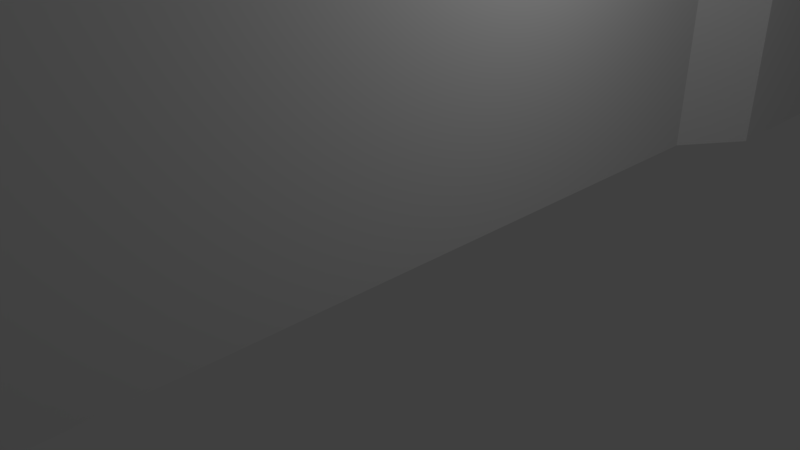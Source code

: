 # Source: shotgun.blend  (saved by Blender 2.79.0; exported with 4.5.12 LTS)
import bpy
from mathutils import Matrix  # noqa: F401  (used for matrix-valued properties, if any)

bpy.ops.wm.read_factory_settings(use_empty=True)
scene = bpy.context.scene
scene.name = 'Scene'

# ---- collections
col_collection_1 = bpy.data.collections.new('Collection 1'); scene.collection.children.link(col_collection_1)

# ---- materials (node trees are filled in below, after node groups)
mat_material = bpy.data.materials.new('Material')
mat_material.alpha_threshold = 0.0
mat_material.use_transparent_shadow = False
mat_material.roughness = 0.5
mat_material.line_color = (0.0, 0.0, 0.0, 1.0)

# ---- material node trees

# ---- world
world_world = bpy.data.worlds.new('World'); scene.world = world_world
world_world.color = (0.05088, 0.05088, 0.05088)
world_world.use_sun_shadow = False
world_world.sun_shadow_jitter_overblur = 0.0
world_world.cycles.sampling_method = 'MANUAL'

# ---- cameras
cam_camera = bpy.data.cameras.new('Camera')
cam_camera.clip_end = 100.0
cam_camera.lens = 35.0
cam_camera.sensor_width = 32.0
cam_camera.sensor_height = 18.0
cam_camera.ortho_scale = 7.314
cam_camera.dof.focus_distance = 0.0
cam_camera.dof.aperture_fstop = 128.0

# ---- lights
light_lamp = bpy.data.lights.new('Lamp', 'POINT')
light_lamp.transmission_factor = 0.0
light_lamp.cutoff_distance = 30.0
light_lamp.energy = 100.0
light_lamp.shadow_buffer_clip_start = 1.001
light_lamp.shadow_soft_size = 0.1
light_lamp.shadow_maximum_resolution = 0.006
light_lamp.use_absolute_resolution = True

# ---- meshes
me_cube = bpy.data.meshes.new('Cube')
me_cube.from_pydata([(1.729, 4.3, 0.831), (1.729, -7.377, 0.831), (-0.2464, -7.377, 0.831), (-0.2464, 4.3, 0.831), (1.628, 4.301, 5.864), (1.628, -6.578, 5.864), (-0.1453, -6.578, 5.864), (-0.1453, 4.301, 5.864), (2.322, 14.77, 0.831), (2.322, 5.174, 0.831), (-0.8398, 5.174, 0.831), (-0.8398, 14.77, 0.831), (2.16, 14.43, 6.12), (2.16, 5.147, 6.12), (-0.6779, 5.147, 6.12), (-0.6779, 14.43, 6.12), (1.729, 4.3, 5.551), (1.729, -7.377, 5.551), (-0.2464, -7.377, 5.551), (-0.2464, 4.3, 5.551), (2.322, 14.77, 5.836), (2.322, 5.174, 5.836), (-0.8398, 14.77, 5.836), (-0.8398, 5.174, 5.836), (0.5542, 9.281, 4.898), (0.5542, 9.281, 6.898), (0.5542, 10.28, 4.898), (0.5542, 10.28, 6.898), (0.858, 9.281, 4.898), (0.858, 9.281, 6.898), (0.858, 10.28, 4.898), (0.858, 10.28, 6.898), (0.7964, -3.107, 5.162), (0.8066, -18.96, 5.165), (0.9423, -3.094, 5.137), (0.9525, -18.96, 5.14), (1.081, -3.083, 5.085), (1.091, -18.95, 5.087), (1.206, -3.073, 5.006), (1.216, -18.95, 5.009), (1.314, -3.065, 4.905), (1.324, -18.95, 4.907), (1.399, -3.06, 4.784), (1.41, -18.95, 4.787), (1.46, -3.057, 4.649), (1.47, -18.95, 4.652), (1.493, -3.058, 4.505), (1.503, -18.95, 4.507), (1.497, -3.061, 4.357), (1.508, -18.95, 4.359), (1.473, -3.067, 4.211), (1.483, -18.95, 4.214), (1.42, -3.075, 4.073), (1.43, -18.95, 4.075), (1.341, -3.085, 3.947), (1.352, -18.95, 3.95), (1.24, -3.097, 3.84), (1.25, -18.96, 3.842), (1.119, -3.111, 3.754), (1.129, -18.96, 3.756), (0.9843, -3.125, 3.693), (0.9945, -18.97, 3.696), (0.84, -3.139, 3.66), (0.8502, -18.97, 3.663), (0.6921, -3.153, 3.656), (0.7023, -18.97, 3.659), (0.5462, -3.166, 3.681), (0.5564, -18.98, 3.683), (0.4079, -3.178, 3.733), (0.4181, -18.98, 3.736), (0.2825, -3.188, 3.812), (0.2928, -18.98, 3.814), (0.1749, -3.196, 3.913), (0.1851, -18.99, 3.916), (0.08916, -3.201, 4.034), (0.09938, -18.99, 4.037), (0.02858, -3.203, 4.169), (0.03881, -18.99, 4.172), (-0.004489, -3.203, 4.313), (0.005736, -18.99, 4.316), (-0.008787, -3.2, 4.461), (0.001438, -18.99, 4.464), (0.01585, -3.194, 4.607), (0.02608, -18.99, 4.61), (0.06849, -3.186, 4.745), (0.07871, -18.98, 4.748), (0.1471, -3.175, 4.871), (0.1573, -18.98, 4.873), (0.2486, -3.163, 4.978), (0.2589, -18.98, 4.981), (0.3692, -3.15, 5.064), (0.3795, -18.97, 5.067), (0.5042, -3.136, 5.125), (0.5145, -18.97, 5.127), (0.6485, -3.121, 5.158), (0.6587, -18.96, 5.16), (0.8138, -19.3, 5.444), (0.8322, -20.68, 5.51), (1.014, -19.3, 5.41), (1.045, -20.68, 5.474), (1.204, -19.3, 5.337), (1.246, -20.68, 5.397), (1.377, -19.29, 5.229), (1.429, -20.68, 5.283), (1.525, -19.29, 5.09), (1.586, -20.68, 5.134), (1.643, -19.29, 4.924), (1.711, -20.68, 4.959), (1.726, -19.29, 4.738), (1.799, -20.68, 4.762), (1.771, -19.29, 4.54), (1.848, -20.68, 4.552), (1.777, -19.29, 4.337), (1.854, -20.68, 4.336), (1.743, -19.29, 4.136), (1.818, -20.68, 4.123), (1.671, -19.3, 3.946), (1.741, -20.68, 3.922), (1.563, -19.3, 3.774), (1.627, -20.68, 3.739), (1.423, -19.3, 3.626), (1.479, -20.68, 3.582), (1.258, -19.3, 3.508), (1.303, -20.68, 3.457), (1.072, -19.3, 3.425), (1.106, -20.68, 3.369), (0.8738, -19.3, 3.379), (0.8958, -20.68, 3.321), (0.6705, -19.3, 3.373), (0.6802, -20.68, 3.314), (0.4699, -19.3, 3.407), (0.4675, -20.69, 3.35), (0.2798, -19.3, 3.48), (0.2659, -20.69, 3.427), (0.1075, -19.3, 3.588), (0.08316, -20.69, 3.542), (-0.04048, -19.3, 3.727), (-0.07373, -20.69, 3.69), (-0.1584, -19.3, 3.893), (-0.1987, -20.69, 3.865), (-0.2416, -19.3, 4.079), (-0.287, -20.69, 4.062), (-0.2871, -19.3, 4.277), (-0.3352, -20.69, 4.272), (-0.293, -19.3, 4.48), (-0.3415, -20.69, 4.488), (-0.2591, -19.3, 4.681), (-0.3056, -20.69, 4.701), (-0.1868, -19.3, 4.871), (-0.2289, -20.69, 4.902), (-0.07872, -19.3, 5.043), (-0.1143, -20.69, 5.085), (0.06088, -19.3, 5.191), (0.03375, -20.69, 5.242), (0.2266, -19.3, 5.309), (0.2095, -20.68, 5.367), (0.4122, -19.3, 5.392), (0.4063, -20.68, 5.455), (0.6105, -19.3, 5.438), (0.6166, -20.68, 5.503), (0.8158, -20.68, 5.274), (0.9828, -20.68, 5.245), (1.141, -20.68, 5.185), (1.284, -20.68, 5.095), (1.408, -20.68, 4.979), (1.506, -20.68, 4.841), (1.575, -20.68, 4.687), (1.613, -20.68, 4.522), (1.618, -20.68, 4.352), (1.59, -20.68, 4.185), (1.529, -20.68, 4.027), (1.439, -20.68, 3.884), (1.323, -20.68, 3.761), (1.185, -20.68, 3.662), (1.031, -20.68, 3.593), (0.8658, -20.68, 3.555), (0.6965, -20.68, 3.55), (0.5296, -20.69, 3.579), (0.3714, -20.69, 3.639), (0.2279, -20.69, 3.729), (0.1048, -20.69, 3.845), (0.006686, -20.69, 3.983), (-0.06262, -20.69, 4.137), (-0.1005, -20.69, 4.302), (-0.1054, -20.69, 4.472), (-0.07718, -20.69, 4.639), (-0.01696, -20.69, 4.797), (0.07297, -20.69, 4.94), (0.1892, -20.68, 5.063), (0.3271, -20.68, 5.162), (0.4816, -20.68, 5.231), (0.6466, -20.68, 5.269), (0.7928, -19.88, 4.413), (0.7815, -2.092, 2.687), (0.7903, -18.52, 2.719), (0.8779, -2.082, 2.671), (0.8926, -18.51, 2.702), (0.9693, -2.073, 2.636), (0.9895, -18.5, 2.665), (1.052, -2.065, 2.584), (1.077, -18.5, 2.61), (1.123, -2.059, 2.517), (1.153, -18.49, 2.538), (1.18, -2.055, 2.437), (1.213, -18.48, 2.454), (1.22, -2.053, 2.348), (1.255, -18.48, 2.359), (1.242, -2.053, 2.253), (1.279, -18.48, 2.258), (1.245, -2.055, 2.155), (1.282, -18.49, 2.154), (1.228, -2.06, 2.058), (1.264, -18.49, 2.052), (1.194, -2.066, 1.967), (1.227, -18.5, 1.955), (1.142, -2.075, 1.884), (1.172, -18.51, 1.867), (1.075, -2.084, 1.813), (1.101, -18.52, 1.792), (0.9949, -2.095, 1.756), (1.017, -18.53, 1.732), (0.9057, -2.106, 1.716), (0.922, -18.54, 1.689), (0.8103, -2.117, 1.694), (0.8209, -18.55, 1.666), (0.7126, -2.128, 1.692), (0.7173, -18.56, 1.663), (0.6161, -2.138, 1.708), (0.615, -18.57, 1.681), (0.5247, -2.147, 1.743), (0.5181, -18.58, 1.717), (0.4419, -2.155, 1.795), (0.4302, -18.59, 1.772), (0.3707, -2.161, 1.862), (0.3548, -18.6, 1.844), (0.3141, -2.165, 1.941), (0.2947, -18.6, 1.928), (0.274, -2.167, 2.031), (0.2522, -18.6, 2.023), (0.2522, -2.167, 2.126), (0.229, -18.6, 2.124), (0.2493, -2.164, 2.224), (0.226, -18.6, 2.228), (0.2656, -2.16, 2.32), (0.2433, -18.6, 2.33), (0.3004, -2.154, 2.412), (0.2802, -18.59, 2.427), (0.3524, -2.145, 2.494), (0.3353, -18.58, 2.515), (0.4195, -2.136, 2.566), (0.4064, -18.57, 2.59), (0.4992, -2.125, 2.622), (0.491, -18.56, 2.65), (0.5884, -2.114, 2.662), (0.5856, -18.55, 2.693), (0.6837, -2.103, 2.684), (0.6867, -18.54, 2.716), (0.7825, -18.44, 2.605), (0.8628, -18.44, 2.592), (0.9388, -18.44, 2.563), (1.008, -18.44, 2.52), (1.067, -18.44, 2.464), (1.114, -18.44, 2.397), (1.148, -18.44, 2.323), (1.166, -18.44, 2.244), (1.168, -18.44, 2.162), (1.155, -18.44, 2.082), (1.126, -18.44, 2.006), (1.082, -18.44, 1.937), (1.026, -18.44, 1.878), (0.9601, -18.44, 1.831), (0.8858, -18.44, 1.797), (0.8065, -18.44, 1.779), (0.7251, -18.44, 1.777), (0.6449, -18.44, 1.79), (0.5688, -18.44, 1.819), (0.4998, -18.44, 1.863), (0.4406, -18.45, 1.918), (0.3934, -18.45, 1.985), (0.3601, -18.45, 2.059), (0.3419, -18.45, 2.138), (0.3395, -18.45, 2.22), (0.3531, -18.44, 2.3), (0.3821, -18.44, 2.376), (0.4253, -18.44, 2.445), (0.4812, -18.44, 2.504), (0.5475, -18.44, 2.551), (0.6218, -18.44, 2.585), (0.7011, -18.44, 2.603), (0.7714, -16.07, 2.191)], [], [(1, 3, 0), (7, 5, 4), (16, 1, 0), (17, 2, 1), (18, 3, 2), (10, 0, 3), (9, 11, 8), (15, 13, 12), (20, 9, 8), (10, 9, 0), (23, 11, 10), (8, 22, 20), (10, 3, 23), (3, 19, 23), (7, 13, 14), (7, 4, 13), (0, 21, 16), (0, 9, 21), (1, 2, 3), (7, 6, 5), (16, 17, 1), (17, 18, 2), (18, 19, 3), (9, 10, 11), (15, 14, 13), (20, 21, 9), (23, 22, 11), (8, 11, 22), (19, 6, 7), (19, 18, 6), (18, 5, 6), (18, 17, 5), (5, 16, 4), (5, 17, 16), (19, 14, 23), (19, 7, 14), (13, 16, 21), (13, 4, 16), (21, 12, 13), (21, 20, 12), (12, 22, 15), (12, 20, 22), (15, 23, 14), (15, 22, 23), (24, 25, 27, 26), (26, 27, 31, 30), (30, 31, 29, 28), (28, 29, 25, 24), (31, 27, 25, 29), (32, 35, 34), (34, 37, 36), (36, 39, 38), (38, 41, 40), (40, 43, 42), (42, 45, 44), (45, 46, 44), (47, 48, 46), (49, 50, 48), (51, 52, 50), (53, 54, 52), (55, 56, 54), (57, 58, 56), (59, 60, 58), (61, 62, 60), (63, 64, 62), (65, 66, 64), (67, 68, 66), (69, 70, 68), (71, 72, 70), (73, 74, 72), (75, 76, 74), (76, 79, 78), (78, 81, 80), (80, 83, 82), (82, 85, 84), (84, 87, 86), (86, 89, 88), (88, 91, 90), (90, 93, 92), (92, 95, 94), (94, 33, 32), (96, 99, 98), (98, 101, 100), (100, 103, 102), (102, 105, 104), (104, 107, 106), (106, 109, 108), (109, 110, 108), (111, 112, 110), (113, 114, 112), (115, 116, 114), (117, 118, 116), (119, 120, 118), (121, 122, 120), (123, 124, 122), (125, 126, 124), (127, 128, 126), (129, 130, 128), (131, 132, 130), (133, 134, 132), (135, 136, 134), (137, 138, 136), (139, 140, 138), (140, 143, 142), (142, 145, 144), (144, 147, 146), (146, 149, 148), (148, 151, 150), (150, 153, 152), (152, 155, 154), (154, 157, 156), (156, 159, 158), (158, 97, 96), (55, 120, 57), (49, 47, 110), (110, 112, 49), (112, 114, 51), (49, 112, 51), (114, 116, 53), (116, 118, 53), (114, 53, 51), (118, 120, 55), (120, 122, 57), (122, 124, 59), (124, 126, 61), (122, 59, 57), (126, 128, 63), (128, 130, 63), (126, 63, 61), (130, 67, 65), (130, 65, 63), (53, 118, 55), (61, 59, 124), (81, 142, 144), (81, 79, 142), (73, 71, 136), (69, 67, 132), (67, 130, 132), (132, 134, 69), (134, 136, 71), (136, 138, 73), (73, 138, 75), (138, 140, 75), (140, 142, 77), (75, 140, 77), (142, 79, 77), (71, 69, 134), (87, 85, 148), (83, 81, 144), (144, 146, 83), (146, 148, 85), (83, 146, 85), (148, 150, 87), (150, 152, 89), (89, 152, 91), (152, 154, 91), (154, 156, 93), (91, 154, 93), (156, 158, 93), (150, 89, 87), (33, 95, 158), (95, 93, 158), (158, 96, 33), (96, 98, 35), (33, 96, 35), (98, 100, 37), (100, 102, 37), (37, 35, 98), (39, 102, 104), (39, 37, 102), (104, 43, 41), (41, 39, 104), (104, 106, 43), (106, 108, 43), (45, 110, 47), (45, 108, 110), (43, 108, 45), (135, 179, 180), (133, 131, 178), (131, 129, 177), (178, 131, 177), (129, 176, 177), (135, 133, 179), (139, 137, 181), (137, 135, 180), (181, 137, 180), (143, 141, 182), (141, 139, 182), (182, 139, 181), (182, 183, 143), (133, 178, 179), (171, 172, 121), (115, 113, 168), (113, 111, 167), (115, 168, 169), (167, 168, 113), (117, 115, 169), (117, 169, 170), (121, 119, 171), (119, 117, 170), (171, 119, 170), (125, 123, 173), (123, 121, 172), (125, 173, 174), (129, 127, 176), (127, 125, 174), (175, 176, 127), (174, 175, 127), (173, 123, 172), (103, 163, 164), (101, 99, 162), (99, 97, 161), (162, 99, 161), (97, 160, 161), (103, 101, 163), (107, 105, 165), (105, 103, 164), (165, 105, 164), (111, 109, 166), (109, 107, 166), (166, 107, 165), (166, 167, 111), (101, 162, 163), (187, 188, 153), (147, 145, 184), (145, 143, 183), (147, 184, 185), (183, 184, 145), (149, 147, 185), (149, 185, 186), (153, 151, 187), (151, 149, 186), (187, 151, 186), (157, 155, 189), (155, 153, 188), (157, 189, 190), (97, 159, 160), (159, 157, 190), (191, 160, 159), (190, 191, 159), (189, 155, 188), (175, 192, 176), (171, 170, 192), (169, 168, 192), (168, 167, 192), (192, 175, 174), (169, 192, 170), (174, 173, 192), (173, 172, 192), (172, 171, 192), (163, 162, 192), (162, 161, 192), (161, 160, 192), (192, 167, 166), (165, 192, 166), (165, 164, 192), (164, 163, 192), (190, 189, 192), (188, 187, 192), (187, 186, 192), (192, 160, 191), (188, 192, 189), (191, 190, 192), (184, 183, 192), (183, 182, 192), (182, 181, 192), (192, 186, 185), (184, 192, 185), (179, 178, 192), (178, 177, 192), (177, 176, 192), (192, 181, 180), (179, 192, 180), (32, 33, 35), (34, 35, 37), (36, 37, 39), (38, 39, 41), (40, 41, 43), (42, 43, 45), (45, 47, 46), (47, 49, 48), (49, 51, 50), (51, 53, 52), (53, 55, 54), (55, 57, 56), (57, 59, 58), (59, 61, 60), (61, 63, 62), (63, 65, 64), (65, 67, 66), (67, 69, 68), (69, 71, 70), (71, 73, 72), (73, 75, 74), (75, 77, 76), (76, 77, 79), (78, 79, 81), (80, 81, 83), (82, 83, 85), (84, 85, 87), (86, 87, 89), (88, 89, 91), (90, 91, 93), (92, 93, 95), (94, 95, 33), (96, 97, 99), (98, 99, 101), (100, 101, 103), (102, 103, 105), (104, 105, 107), (106, 107, 109), (109, 111, 110), (111, 113, 112), (113, 115, 114), (115, 117, 116), (117, 119, 118), (119, 121, 120), (121, 123, 122), (123, 125, 124), (125, 127, 126), (127, 129, 128), (129, 131, 130), (131, 133, 132), (133, 135, 134), (135, 137, 136), (137, 139, 138), (139, 141, 140), (140, 141, 143), (142, 143, 145), (144, 145, 147), (146, 147, 149), (148, 149, 151), (150, 151, 153), (152, 153, 155), (154, 155, 157), (156, 157, 159), (158, 159, 97), (193, 196, 195), (195, 198, 197), (197, 200, 199), (199, 202, 201), (201, 204, 203), (203, 206, 205), (206, 207, 205), (208, 209, 207), (210, 211, 209), (212, 213, 211), (214, 215, 213), (216, 217, 215), (218, 219, 217), (220, 221, 219), (222, 223, 221), (224, 225, 223), (226, 227, 225), (228, 229, 227), (230, 231, 229), (232, 233, 231), (234, 235, 233), (236, 237, 235), (237, 240, 239), (239, 242, 241), (241, 244, 243), (243, 246, 245), (245, 248, 247), (247, 250, 249), (249, 252, 251), (251, 254, 253), (253, 256, 255), (255, 194, 193), (232, 276, 277), (230, 228, 275), (228, 226, 274), (275, 228, 274), (226, 273, 274), (232, 230, 276), (236, 234, 278), (234, 232, 277), (278, 234, 277), (240, 238, 279), (238, 236, 279), (279, 236, 278), (279, 280, 240), (230, 275, 276), (268, 269, 218), (212, 210, 265), (210, 208, 264), (212, 265, 266), (264, 265, 210), (214, 212, 266), (214, 266, 267), (218, 216, 268), (216, 214, 267), (268, 216, 267), (222, 220, 270), (220, 218, 269), (222, 270, 271), (226, 224, 273), (224, 222, 271), (272, 273, 224), (271, 272, 224), (270, 220, 269), (200, 260, 261), (198, 196, 259), (196, 194, 258), (259, 196, 258), (194, 257, 258), (200, 198, 260), (204, 202, 262), (202, 200, 261), (262, 202, 261), (208, 206, 263), (206, 204, 263), (263, 204, 262), (263, 264, 208), (198, 259, 260), (284, 285, 250), (244, 242, 281), (242, 240, 280), (244, 281, 282), (280, 281, 242), (246, 244, 282), (246, 282, 283), (250, 248, 284), (248, 246, 283), (284, 248, 283), (254, 252, 286), (252, 250, 285), (254, 286, 287), (194, 256, 257), (256, 254, 287), (288, 257, 256), (287, 288, 256), (286, 252, 285), (272, 289, 273), (268, 267, 289), (266, 265, 289), (265, 264, 289), (289, 272, 271), (266, 289, 267), (271, 270, 289), (270, 269, 289), (269, 268, 289), (260, 259, 289), (259, 258, 289), (258, 257, 289), (289, 264, 263), (262, 289, 263), (262, 261, 289), (261, 260, 289), (287, 286, 289), (285, 284, 289), (284, 283, 289), (289, 257, 288), (285, 289, 286), (288, 287, 289), (281, 280, 289), (280, 279, 289), (279, 278, 289), (289, 283, 282), (281, 289, 282), (276, 275, 289), (275, 274, 289), (274, 273, 289), (289, 278, 277), (276, 289, 277), (193, 194, 196), (195, 196, 198), (197, 198, 200), (199, 200, 202), (201, 202, 204), (203, 204, 206), (206, 208, 207), (208, 210, 209), (210, 212, 211), (212, 214, 213), (214, 216, 215), (216, 218, 217), (218, 220, 219), (220, 222, 221), (222, 224, 223), (224, 226, 225), (226, 228, 227), (228, 230, 229), (230, 232, 231), (232, 234, 233), (234, 236, 235), (236, 238, 237), (237, 238, 240), (239, 240, 242), (241, 242, 244), (243, 244, 246), (245, 246, 248), (247, 248, 250), (249, 250, 252), (251, 252, 254), (253, 254, 256), (255, 256, 194)])
me_cube.polygons.foreach_set('use_smooth', [1, 1, 1, 1, 1, 1, 1, 1, 1, 1, 1, 1, 1, 1, 1, 1, 1, 1, 1, 1, 1, 1, 1, 1, 1, 1, 1, 1, 1, 1, 1, 1, 1, 1, 1, 1, 1, 1, 1, 1, 1, 1, 1, 1, 0, 0, 0, 0, 0, 1, 1, 1, 1, 1, 1, 1, 1, 1, 1, 1, 1, 1, 1, 1, 1, 1, 1, 1, 1, 1, 1, 1, 1, 1, 1, 1, 1, 1, 1, 1, 1, 1, 1, 1, 1, 1, 1, 1, 1, 1, 1, 1, 1, 1, 1, 1, 1, 1, 1, 1, 1, 1, 1, 1, 1, 1, 1, 1, 1, 1, 1, 1, 1, 1, 1, 1, 1, 1, 1, 1, 1, 1, 1, 1, 1, 1, 1, 1, 1, 1, 1, 1, 1, 1, 1, 1, 1, 1, 1, 1, 1, 1, 1, 1, 1, 1, 1, 1, 1, 1, 1, 1, 1, 1, 1, 1, 1, 1, 1, 1, 1, 1, 1, 1, 1, 1, 1, 1, 1, 1, 1, 1, 1, 1, 1, 1, 1, 1, 1, 1, 1, 1, 1, 1, 1, 1, 1, 1, 1, 1, 1, 1, 1, 1, 1, 1, 1, 1, 1, 1, 1, 1, 1, 1, 1, 1, 1, 1, 1, 1, 1, 1, 1, 1, 1, 1, 1, 1, 1, 1, 1, 1, 1, 1, 1, 1, 1, 1, 1, 1, 1, 1, 1, 1, 1, 1, 1, 1, 1, 1, 1, 1, 1, 1, 1, 1, 1, 1, 1, 1, 1, 1, 1, 1, 1, 1, 1, 1, 1, 1, 1, 1, 1, 1, 1, 1, 1, 1, 1, 1, 1, 1, 1, 1, 1, 1, 1, 1, 1, 1, 1, 1, 1, 1, 1, 1, 1, 1, 1, 1, 1, 1, 1, 1, 1, 1, 1, 1, 1, 1, 1, 1, 1, 1, 1, 1, 1, 1, 1, 1, 1, 1, 1, 1, 1, 1, 1, 1, 1, 1, 1, 1, 1, 1, 1, 1, 1, 1, 1, 1, 1, 1, 1, 1, 1, 1, 1, 1, 1, 1, 1, 1, 1, 1, 1, 1, 1, 1, 1, 1, 1, 1, 1, 1, 1, 1, 1, 1, 1, 1, 1, 1, 1, 1, 1, 1, 1, 1, 1, 1, 1, 1, 1, 1, 1, 1, 1, 1, 1, 1, 1, 1, 1, 1, 1, 1, 1, 1, 1, 1, 1, 1, 1, 1, 1, 1, 1, 1, 1, 1, 1, 1, 1, 1, 1, 1, 1, 1, 1, 1, 1, 1, 1, 1, 1, 1, 1, 1, 1, 1, 1, 1, 1, 1, 1, 1, 1, 1, 1, 1, 1, 1, 1, 1, 1, 1, 1, 1, 1, 1, 1, 1, 1, 1, 1, 1, 1, 1, 1, 1, 1, 1, 1, 1, 1, 1, 1, 1, 1, 1, 1, 1, 1, 1, 1, 1, 1, 1, 1, 1, 1, 1, 1, 1, 1, 1, 1, 1, 1, 1, 1, 1, 1, 1, 1, 1, 1, 1, 1, 1, 1, 1, 1, 1, 1, 1, 1])
_k = set([(0, 1), (0, 3), (0, 9), (0, 16), (1, 2), (1, 17), (2, 3), (2, 18), (3, 10), (3, 19), (4, 5), (4, 7), (4, 13), (5, 6), (5, 17), (6, 7), (6, 18), (7, 14), (8, 9), (8, 11), (8, 20), (9, 10), (9, 21), (10, 11), (10, 23), (11, 22), (12, 13), (12, 15), (13, 14), (14, 15), (16, 17), (16, 21), (17, 18), (18, 19), (19, 23), (20, 21), (20, 22), (22, 23), (24, 25), (24, 26), (24, 28), (25, 27), (25, 29), (26, 27), (26, 30), (27, 31), (28, 29), (28, 30), (29, 31), (30, 31), (33, 35), (33, 95), (35, 37), (37, 39), (39, 41), (41, 43), (43, 45), (45, 47), (47, 49), (49, 51), (51, 53), (53, 55), (55, 57), (57, 59), (59, 61), (61, 63), (63, 65), (65, 67), (67, 69), (69, 71), (71, 73), (73, 75), (75, 77), (77, 79), (79, 81), (81, 83), (83, 85), (85, 87), (87, 89), (89, 91), (91, 93), (93, 95), (96, 98), (96, 158), (97, 99), (97, 159), (98, 100), (99, 101), (100, 102), (101, 103), (102, 104), (103, 105), (104, 106), (105, 107), (106, 108), (107, 109), (108, 110), (109, 111), (110, 112), (111, 113), (112, 114), (113, 115), (114, 116), (115, 117), (116, 118), (117, 119), (118, 120), (119, 121), (120, 122), (121, 123), (122, 124), (123, 125), (124, 126), (125, 127), (126, 128), (127, 129), (128, 130), (129, 131), (130, 132), (131, 133), (132, 134), (133, 135), (134, 136), (135, 137), (136, 138), (137, 139), (138, 140), (139, 141), (140, 142), (141, 143), (142, 144), (143, 145), (144, 146), (145, 147), (146, 148), (147, 149), (148, 150), (149, 151), (150, 152), (151, 153), (152, 154), (153, 155), (154, 156), (155, 157), (156, 158), (157, 159), (160, 161), (160, 191), (161, 162), (162, 163), (163, 164), (164, 165), (165, 166), (166, 167), (167, 168), (168, 169), (169, 170), (170, 171), (171, 172), (172, 173), (173, 174), (174, 175), (175, 176), (176, 177), (177, 178), (178, 179), (179, 180), (180, 181), (181, 182), (182, 183), (183, 184), (184, 185), (185, 186), (186, 187), (187, 188), (188, 189), (189, 190), (190, 191), (193, 195), (193, 255), (194, 196), (194, 256), (195, 197), (196, 198), (197, 199), (198, 200), (199, 201), (200, 202), (201, 203), (202, 204), (203, 205), (204, 206), (205, 207), (206, 208), (207, 209), (208, 210), (209, 211), (210, 212), (211, 213), (212, 214), (213, 215), (214, 216), (215, 217), (216, 218), (217, 219), (218, 220), (219, 221), (220, 222), (221, 223), (222, 224), (223, 225), (224, 226), (225, 227), (226, 228), (227, 229), (228, 230), (229, 231), (230, 232), (231, 233), (232, 234), (233, 235), (234, 236), (235, 237), (236, 238), (237, 239), (238, 240), (239, 241), (240, 242), (241, 243), (242, 244), (243, 245), (244, 246), (245, 247), (246, 248), (247, 249), (248, 250), (249, 251), (250, 252), (251, 253), (252, 254), (253, 255), (254, 256), (257, 258), (257, 288), (258, 259), (259, 260), (260, 261), (261, 262), (262, 263), (263, 264), (264, 265), (265, 266), (266, 267), (267, 268), (268, 269), (269, 270), (270, 271), (271, 272), (272, 273), (273, 274), (274, 275), (275, 276), (276, 277), (277, 278), (278, 279), (279, 280), (280, 281), (281, 282), (282, 283), (283, 284), (284, 285), (285, 286), (286, 287), (287, 288)])
me_cube.attributes.new('sharp_edge', 'BOOLEAN', 'EDGE').data.foreach_set('value', [ (min(e.vertices), max(e.vertices)) in _k for e in me_cube.edges])
me_cube.materials.append(mat_material)
me_cube.use_remesh_preserve_volume = False
me_cube.use_remesh_preserve_attributes = False
me_cube.use_mirror_vertex_groups = False
me_cube.update()

# ---- objects
ob_cube = bpy.data.objects.new('Cube', me_cube)
ob_lamp = bpy.data.objects.new('Lamp', light_lamp)
ob_camera = bpy.data.objects.new('Camera', cam_camera)

# ---- transforms, parenting, visibility, modifiers, constraints
ob_cube.location = (0.0, 0.0, 0.0)
ob_cube.lock_rotations_4d = False
ob_cube.empty_display_type = 'ARROWS'
ob_cube.lineart.crease_threshold = 0.0
ob_lamp.location = (4.076, 1.005, 5.904)
ob_lamp.rotation_euler = (0.6503, 0.05522, 1.866)
ob_lamp.lock_rotations_4d = False
ob_lamp.empty_display_type = 'ARROWS'
ob_lamp.color = (0.0, 0.0, 0.0, 0.0)
ob_lamp.lineart.crease_threshold = 0.0
ob_camera.location = (7.481, -6.508, 5.344)
ob_camera.rotation_euler = (1.109, 0.0, 0.8149)
ob_camera.lock_rotations_4d = False
ob_camera.empty_display_type = 'ARROWS'
ob_camera.color = (0.0, 0.0, 0.0, 0.0)
ob_camera.display_type = 'WIRE'
ob_camera.lineart.crease_threshold = 0.0

# ---- collection membership
col_collection_1.objects.link(ob_cube)
col_collection_1.objects.link(ob_lamp)
col_collection_1.objects.link(ob_camera)

# ---- scene / render settings (as saved in the file)
scene.camera = ob_camera
scene.frame_start = 1; scene.frame_end = 250; scene.frame_set(2)
scene.render.engine = 'BLENDER_EEVEE_NEXT'
scene.render.resolution_percentage = 50
scene.render.dither_intensity = 0.0
scene.cycles.use_denoising = False
scene.cycles.samples = 128
scene.cycles.sampling_pattern = 'TABULATED_SOBOL'
scene.cycles.use_adaptive_sampling = False
scene.cycles.use_light_tree = False
scene.cycles.blur_glossy = 0.0
scene.cycles.sample_clamp_indirect = 0.0
scene.view_settings.view_transform = 'Standard'
bpy.context.view_layer.update()
